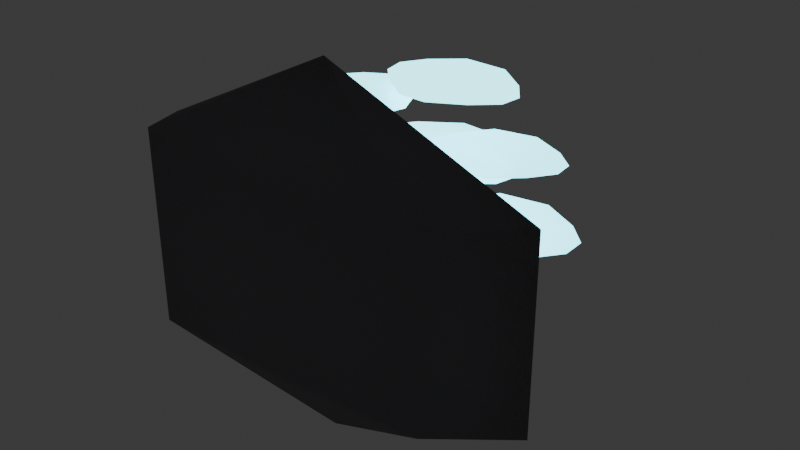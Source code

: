 # Source: cave_bracket_fungi.blend  (saved by Blender 5.2.44; exported with 4.5.12 LTS)
import bpy
from mathutils import Matrix  # noqa: F401  (used for matrix-valued properties, if any)

bpy.ops.wm.read_factory_settings(use_empty=True)
scene = bpy.context.scene
scene.name = 'Scene'

# ---- collections
col_collection = bpy.data.collections.new('Collection'); scene.collection.children.link(col_collection)

# ---- materials (node trees are filled in below, after node groups)
mat_m_bracket_rock = bpy.data.materials.new('M_Bracket_Rock')
mat_m_bracket_cap = bpy.data.materials.new('M_Bracket_Cap')

# ---- material node trees
mat_m_bracket_rock.use_nodes = True; mat_m_bracket_rock.node_tree.nodes.clear()
_N = mat_m_bracket_rock.node_tree.nodes; _L = mat_m_bracket_rock.node_tree.links
n0 = _N.new('ShaderNodeBsdfPrincipled'); n0.name = 'Principled BSDF'; n0.location = (200, 0)
n0.inputs[0].default_value = (0.22, 0.22, 0.24, 1.0)
n0.inputs[2].default_value = 0.88
n0.inputs[10].default_value = 0.005
n0.inputs[13].default_value = 0.25
n1 = _N.new('ShaderNodeTexNoise'); n1.name = 'Noise Texture'; n1.location = (-400, -150)
n1.width = 160
n1.inputs[2].default_value = 18.0
n1.inputs[3].default_value = 6.0
n1.inputs[4].default_value = 0.75
n2 = _N.new('ShaderNodeBump'); n2.name = 'Bump'; n2.location = (-100, -150)
n2.inputs[0].default_value = 0.35
n2.inputs[1].default_value = 0.15
n3 = _N.new('ShaderNodeOutputMaterial'); n3.name = 'Material Output'; n3.location = (500, 0)
_L.new(n1.outputs[0], n2.inputs[3])
_L.new(n2.outputs[0], n0.inputs[5])
_L.new(n0.outputs[0], n3.inputs[0])
n3.is_active_output = True
mat_m_bracket_cap.use_nodes = True; mat_m_bracket_cap.node_tree.nodes.clear()
_N = mat_m_bracket_cap.node_tree.nodes; _L = mat_m_bracket_cap.node_tree.links
n0 = _N.new('ShaderNodeBsdfPrincipled'); n0.name = 'Principled BSDF'; n0.location = (200, 0)
n0.inputs[0].default_value = (0.15, 0.45, 0.65, 1.0)
n0.inputs[2].default_value = 0.25
n0.inputs[8].default_value = 0.65
n0.inputs[10].default_value = 0.005
n0.inputs[27].default_value = (0.2, 0.8, 0.9, 1.0)
n0.inputs[28].default_value = 4.0
n1 = _N.new('ShaderNodeOutputMaterial'); n1.name = 'Material Output'; n1.location = (500, 0)
_L.new(n0.outputs[0], n1.inputs[0])
n1.is_active_output = True

# ---- world
world_world = bpy.data.worlds.new('World'); scene.world = world_world
world_world.use_nodes = True; world_world.node_tree.nodes.clear()
_N = world_world.node_tree.nodes; _L = world_world.node_tree.links
n0 = _N.new('ShaderNodeOutputWorld'); n0.name = 'World Output'; n0.location = (200, 100)
n1 = _N.new('ShaderNodeBackground'); n1.name = 'Background'; n1.location = (-200, 100)
n1.inputs[0].default_value = (0.05088, 0.05088, 0.05088, 1.0)
_L.new(n1.outputs[0], n0.inputs[0])
n0.is_active_output = True
world_world.color = (0.05088, 0.05088, 0.05088)
world_world.sun_shadow_jitter_overblur = 0.0

# ---- meshes
me_flora_bracket_fungi_mesh = bpy.data.meshes.new('Flora_Bracket_Fungi_Mesh')
me_flora_bracket_fungi_mesh.from_pydata([(0.0, -0.15, 0.6), (0.0, -0.15, -0.1), (0.4092, -0.15, 0.4338), (0.2512, -0.04952, 0.4095), (2.565e-17, 0.01758, 0.4381), (-0.2707, -0.04172, 0.4219), (-0.3702, -0.15, 0.4162), (-0.2999, -0.27, 0.4405), (-6.622e-17, -0.2942, 0.4119), (0.2804, -0.2622, 0.4281), (0.4092, -0.15, 0.06625), (0.2512, -0.04952, 0.09047), (2.565e-17, 0.01758, 0.06188), (-0.2707, -0.04172, 0.07809), (-0.3702, -0.15, 0.08375), (-0.2999, -0.27, 0.05953), (-6.622e-17, -0.2942, 0.08812), (0.2804, -0.2622, 0.07191), (-0.1474, 0.02556, 0.16), (-0.1337, 0.02278, 0.16), (-0.12, 0.02, 0.16), (-0.1063, 0.01722, 0.16), (-0.09256, 0.01444, 0.16), (-0.1988, 0.07673, 0.1591), (-0.1554, 0.06794, 0.1644), (-0.1121, 0.05915, 0.1662), (-0.06871, 0.05037, 0.1644), (-0.02535, 0.04158, 0.1591), (-0.2329, 0.1244, 0.1598), (-0.1685, 0.1114, 0.1684), (-0.1041, 0.09831, 0.1713), (-0.03974, 0.08526, 0.1684), (0.02464, 0.07221, 0.1598), (-0.2311, 0.1648, 0.162), (-0.1637, 0.1511, 0.1705), (-0.09619, 0.1375, 0.1734), (-0.02871, 0.1238, 0.1705), (0.03877, 0.1101, 0.162), (-0.1918, 0.1976, 0.1654), (-0.14, 0.1871, 0.1707), (-0.08825, 0.1766, 0.1724), (-0.03647, 0.1661, 0.1707), (0.01531, 0.1556, 0.1654), (-0.1236, 0.2246, 0.17), (-0.102, 0.2202, 0.17), (-0.08032, 0.2158, 0.17), (-0.05865, 0.2114, 0.17), (-0.03699, 0.207, 0.17), (0.1084, 0.03522, 0.22), (0.1242, 0.03761, 0.22), (0.14, 0.04, 0.22), (0.1558, 0.04239, 0.22), (0.1716, 0.04478, 0.22), (0.03286, 0.07229, 0.2187), (0.08285, 0.07985, 0.224), (0.1328, 0.0874, 0.2258), (0.1828, 0.09496, 0.224), (0.2328, 0.1025, 0.2187), (-0.0228, 0.1124, 0.219), (0.05144, 0.1236, 0.2276), (0.1257, 0.1348, 0.2305), (0.1999, 0.146, 0.2276), (0.2741, 0.1572, 0.219), (-0.0371, 0.1587, 0.2208), (0.0407, 0.1704, 0.2293), (0.1185, 0.1822, 0.2322), (0.1963, 0.194, 0.2293), (0.2741, 0.2057, 0.2208), (-0.008064, 0.2116, 0.2238), (0.05164, 0.2206, 0.2291), (0.1113, 0.2296, 0.2308), (0.171, 0.2386, 0.2291), (0.2308, 0.2477, 0.2238), (0.05423, 0.2695, 0.228), (0.0792, 0.2732, 0.228), (0.1042, 0.277, 0.228), (0.1292, 0.2808, 0.228), (0.1541, 0.2846, 0.228), (-0.07483, 0.05349, 0.32), (-0.05741, 0.05175, 0.32), (-0.04, 0.05, 0.32), (-0.02259, 0.04825, 0.32), (-0.005175, 0.04651, 0.32), (-0.1449, 0.1127, 0.3185), (-0.08983, 0.1072, 0.3238), (-0.03482, 0.1017, 0.3256), (0.0202, 0.09616, 0.3238), (0.07522, 0.09063, 0.3185), (-0.193, 0.1697, 0.3187), (-0.1113, 0.1615, 0.3272), (-0.02963, 0.1534, 0.3301), (0.05207, 0.1452, 0.3272), (0.1338, 0.137, 0.3187), (-0.1957, 0.2222, 0.3202), (-0.1101, 0.2136, 0.3287), (-0.02445, 0.205, 0.3316), (0.06119, 0.1964, 0.3287), (0.1468, 0.1878, 0.3202), (-0.1507, 0.2699, 0.323), (-0.08497, 0.2633, 0.3283), (-0.01926, 0.2567, 0.3301), (0.04645, 0.2501, 0.3283), (0.1122, 0.2435, 0.323), (-0.06905, 0.3139, 0.327), (-0.04157, 0.3111, 0.327), (-0.01408, 0.3084, 0.327), (0.01341, 0.3056, 0.327), (0.0409, 0.3029, 0.327), (0.1345, 0.02483, 0.38), (0.1473, 0.02742, 0.38), (0.16, 0.03, 0.38), (0.1727, 0.03258, 0.38), (0.1855, 0.03517, 0.38), (0.07234, 0.04892, 0.3793), (0.1126, 0.05708, 0.3846), (0.1529, 0.06524, 0.3864), (0.1931, 0.0734, 0.3846), (0.2334, 0.08156, 0.3793), (0.02615, 0.07624, 0.3802), (0.08593, 0.08836, 0.3888), (0.1457, 0.1005, 0.3917), (0.2055, 0.1126, 0.3888), (0.2653, 0.1247, 0.3802), (0.01325, 0.1103, 0.3826), (0.07591, 0.123, 0.3911), (0.1386, 0.1357, 0.394), (0.2012, 0.1484, 0.3911), (0.2639, 0.1611, 0.3826), (0.03526, 0.1515, 0.3862), (0.08334, 0.1612, 0.3915), (0.1314, 0.171, 0.3932), (0.1795, 0.1807, 0.3915), (0.2276, 0.1904, 0.3862), (0.08406, 0.198, 0.391), (0.1042, 0.2021, 0.391), (0.1243, 0.2062, 0.391), (0.1444, 0.2103, 0.391), (0.1645, 0.2143, 0.391), (-0.171, 0.0165, 0.44), (-0.1605, 0.01325, 0.44), (-0.15, 0.01, 0.44), (-0.1395, 0.006749, 0.44), (-0.129, 0.003499, 0.44), (-0.207, 0.06108, 0.4395), (-0.1738, 0.0508, 0.4448), (-0.1406, 0.04053, 0.4466), (-0.1074, 0.03026, 0.4448), (-0.07415, 0.01999, 0.4395), (-0.2297, 0.1016, 0.4406), (-0.1804, 0.08632, 0.4492), (-0.1311, 0.07107, 0.4521), (-0.0818, 0.05581, 0.4492), (-0.03249, 0.04056, 0.4406), (-0.225, 0.1336, 0.4432), (-0.1733, 0.1176, 0.4517), (-0.1217, 0.1016, 0.4546), (-0.06998, 0.08561, 0.4517), (-0.0183, 0.06962, 0.4432), (-0.1915, 0.1567, 0.447), (-0.1519, 0.1444, 0.4523), (-0.1122, 0.1321, 0.454), (-0.07256, 0.1199, 0.4523), (-0.0329, 0.1076, 0.447), (-0.136, 0.1729, 0.452), (-0.1194, 0.1678, 0.452), (-0.1028, 0.1627, 0.452), (-0.08619, 0.1575, 0.452), (-0.0696, 0.1524, 0.452), (-0.007965, 0.0414, 0.48), (0.006017, 0.0407, 0.48), (0.02, 0.04, 0.48), (0.03398, 0.0393, 0.48), (0.04797, 0.0386, 0.48), (-0.06637, 0.08432, 0.4791), (-0.02218, 0.08211, 0.4844), (0.022, 0.0799, 0.4862), (0.06618, 0.07769, 0.4844), (0.1104, 0.07548, 0.4791), (-0.1072, 0.1264, 0.4798), (-0.04162, 0.1231, 0.4884), (0.02399, 0.1198, 0.4913), (0.0896, 0.1165, 0.4884), (0.1552, 0.1132, 0.4798), (-0.1115, 0.1666, 0.482), (-0.04278, 0.1631, 0.4905), (0.02599, 0.1597, 0.4934), (0.09476, 0.1563, 0.4905), (0.1635, 0.1528, 0.482), (-0.07755, 0.2049, 0.4854), (-0.02478, 0.2022, 0.4907), (0.02799, 0.1996, 0.4924), (0.08075, 0.197, 0.4907), (0.1335, 0.1943, 0.4854), (-0.01417, 0.2417, 0.49), (0.007909, 0.2406, 0.49), (0.02998, 0.2395, 0.49), (0.05206, 0.2384, 0.49), (0.07413, 0.2373, 0.49)], [], [(0, 2, 3), (0, 3, 4), (0, 4, 5), (0, 5, 6), (0, 6, 7), (0, 7, 8), (0, 8, 9), (0, 9, 2), (2, 10, 11, 3), (3, 11, 12, 4), (4, 12, 13, 5), (5, 13, 14, 6), (6, 14, 15, 7), (7, 15, 16, 8), (8, 16, 17, 9), (9, 17, 10, 2), (1, 11, 10), (1, 12, 11), (1, 13, 12), (1, 14, 13), (1, 15, 14), (1, 16, 15), (1, 17, 16), (1, 10, 17), (18, 19, 24, 23), (19, 20, 25, 24), (20, 21, 26, 25), (21, 22, 27, 26), (23, 24, 29, 28), (24, 25, 30, 29), (25, 26, 31, 30), (26, 27, 32, 31), (28, 29, 34, 33), (29, 30, 35, 34), (30, 31, 36, 35), (31, 32, 37, 36), (33, 34, 39, 38), (34, 35, 40, 39), (35, 36, 41, 40), (36, 37, 42, 41), (38, 39, 44, 43), (39, 40, 45, 44), (40, 41, 46, 45), (41, 42, 47, 46), (48, 49, 54, 53), (49, 50, 55, 54), (50, 51, 56, 55), (51, 52, 57, 56), (53, 54, 59, 58), (54, 55, 60, 59), (55, 56, 61, 60), (56, 57, 62, 61), (58, 59, 64, 63), (59, 60, 65, 64), (60, 61, 66, 65), (61, 62, 67, 66), (63, 64, 69, 68), (64, 65, 70, 69), (65, 66, 71, 70), (66, 67, 72, 71), (68, 69, 74, 73), (69, 70, 75, 74), (70, 71, 76, 75), (71, 72, 77, 76), (78, 79, 84, 83), (79, 80, 85, 84), (80, 81, 86, 85), (81, 82, 87, 86), (83, 84, 89, 88), (84, 85, 90, 89), (85, 86, 91, 90), (86, 87, 92, 91), (88, 89, 94, 93), (89, 90, 95, 94), (90, 91, 96, 95), (91, 92, 97, 96), (93, 94, 99, 98), (94, 95, 100, 99), (95, 96, 101, 100), (96, 97, 102, 101), (98, 99, 104, 103), (99, 100, 105, 104), (100, 101, 106, 105), (101, 102, 107, 106), (108, 109, 114, 113), (109, 110, 115, 114), (110, 111, 116, 115), (111, 112, 117, 116), (113, 114, 119, 118), (114, 115, 120, 119), (115, 116, 121, 120), (116, 117, 122, 121), (118, 119, 124, 123), (119, 120, 125, 124), (120, 121, 126, 125), (121, 122, 127, 126), (123, 124, 129, 128), (124, 125, 130, 129), (125, 126, 131, 130), (126, 127, 132, 131), (128, 129, 134, 133), (129, 130, 135, 134), (130, 131, 136, 135), (131, 132, 137, 136), (138, 139, 144, 143), (139, 140, 145, 144), (140, 141, 146, 145), (141, 142, 147, 146), (143, 144, 149, 148), (144, 145, 150, 149), (145, 146, 151, 150), (146, 147, 152, 151), (148, 149, 154, 153), (149, 150, 155, 154), (150, 151, 156, 155), (151, 152, 157, 156), (153, 154, 159, 158), (154, 155, 160, 159), (155, 156, 161, 160), (156, 157, 162, 161), (158, 159, 164, 163), (159, 160, 165, 164), (160, 161, 166, 165), (161, 162, 167, 166), (168, 169, 174, 173), (169, 170, 175, 174), (170, 171, 176, 175), (171, 172, 177, 176), (173, 174, 179, 178), (174, 175, 180, 179), (175, 176, 181, 180), (176, 177, 182, 181), (178, 179, 184, 183), (179, 180, 185, 184), (180, 181, 186, 185), (181, 182, 187, 186), (183, 184, 189, 188), (184, 185, 190, 189), (185, 186, 191, 190), (186, 187, 192, 191), (188, 189, 194, 193), (189, 190, 195, 194), (190, 191, 196, 195), (191, 192, 197, 196)])
me_flora_bracket_fungi_mesh.polygons.foreach_set('use_smooth', [True] * 144)
me_flora_bracket_fungi_mesh.polygons.foreach_set('material_index', [0, 0, 0, 0, 0, 0, 0, 0, 0, 0, 0, 0, 0, 0, 0, 0, 0, 0, 0, 0, 0, 0, 0, 0, 1, 1, 1, 1, 1, 1, 1, 1, 1, 1, 1, 1, 1, 1, 1, 1, 1, 1, 1, 1, 1, 1, 1, 1, 1, 1, 1, 1, 1, 1, 1, 1, 1, 1, 1, 1, 1, 1, 1, 1, 1, 1, 1, 1, 1, 1, 1, 1, 1, 1, 1, 1, 1, 1, 1, 1, 1, 1, 1, 1, 1, 1, 1, 1, 1, 1, 1, 1, 1, 1, 1, 1, 1, 1, 1, 1, 1, 1, 1, 1, 1, 1, 1, 1, 1, 1, 1, 1, 1, 1, 1, 1, 1, 1, 1, 1, 1, 1, 1, 1, 1, 1, 1, 1, 1, 1, 1, 1, 1, 1, 1, 1, 1, 1, 1, 1, 1, 1, 1, 1])
me_flora_bracket_fungi_mesh.materials.append(mat_m_bracket_rock)
me_flora_bracket_fungi_mesh.materials.append(mat_m_bracket_cap)
me_flora_bracket_fungi_mesh.update()

# ---- objects
ob_flora_bracket_fungi = bpy.data.objects.new('Flora_Bracket_Fungi', me_flora_bracket_fungi_mesh)

# ---- transforms, parenting, visibility, modifiers, constraints
ob_flora_bracket_fungi.location = (0.0, 0.0, 0.0)

# ---- collection membership
scene.collection.objects.link(ob_flora_bracket_fungi)

# ---- scene / render settings (as saved in the file)
scene.frame_start = 1; scene.frame_end = 250; scene.frame_set(1)
scene.render.engine = 'BLENDER_EEVEE_NEXT'
scene.render.bake_bias = 0.0
scene.render.bake_samples = 0
scene.render.compositor_device = 'GPU'
scene.eevee.use_volume_custom_range = False
scene.eevee.fast_gi_thickness_near = 0.1
scene.eevee.fast_gi_thickness_far = 0.0
scene.eevee.ray_tracing_options.screen_trace_thickness = 0.1
bpy.context.view_layer.update()

# ---- added for rendering (the .blend has no active camera): camera
cam_auto = bpy.data.cameras.new('AutoCamera')
cam_auto.lens = 50.0
cam_auto.sensor_width = 36.0
cam_auto.clip_end = 1000.0
ob_auto_camera = bpy.data.objects.new('AutoCamera', cam_auto)
scene.collection.objects.link(ob_auto_camera)
ob_auto_camera.location = (1.14022, -1.33503, 1.14659)
ob_auto_camera.rotation_euler = (1.09748, -7.21219e-08, 0.694738)
scene.camera = ob_auto_camera
bpy.context.view_layer.update()
